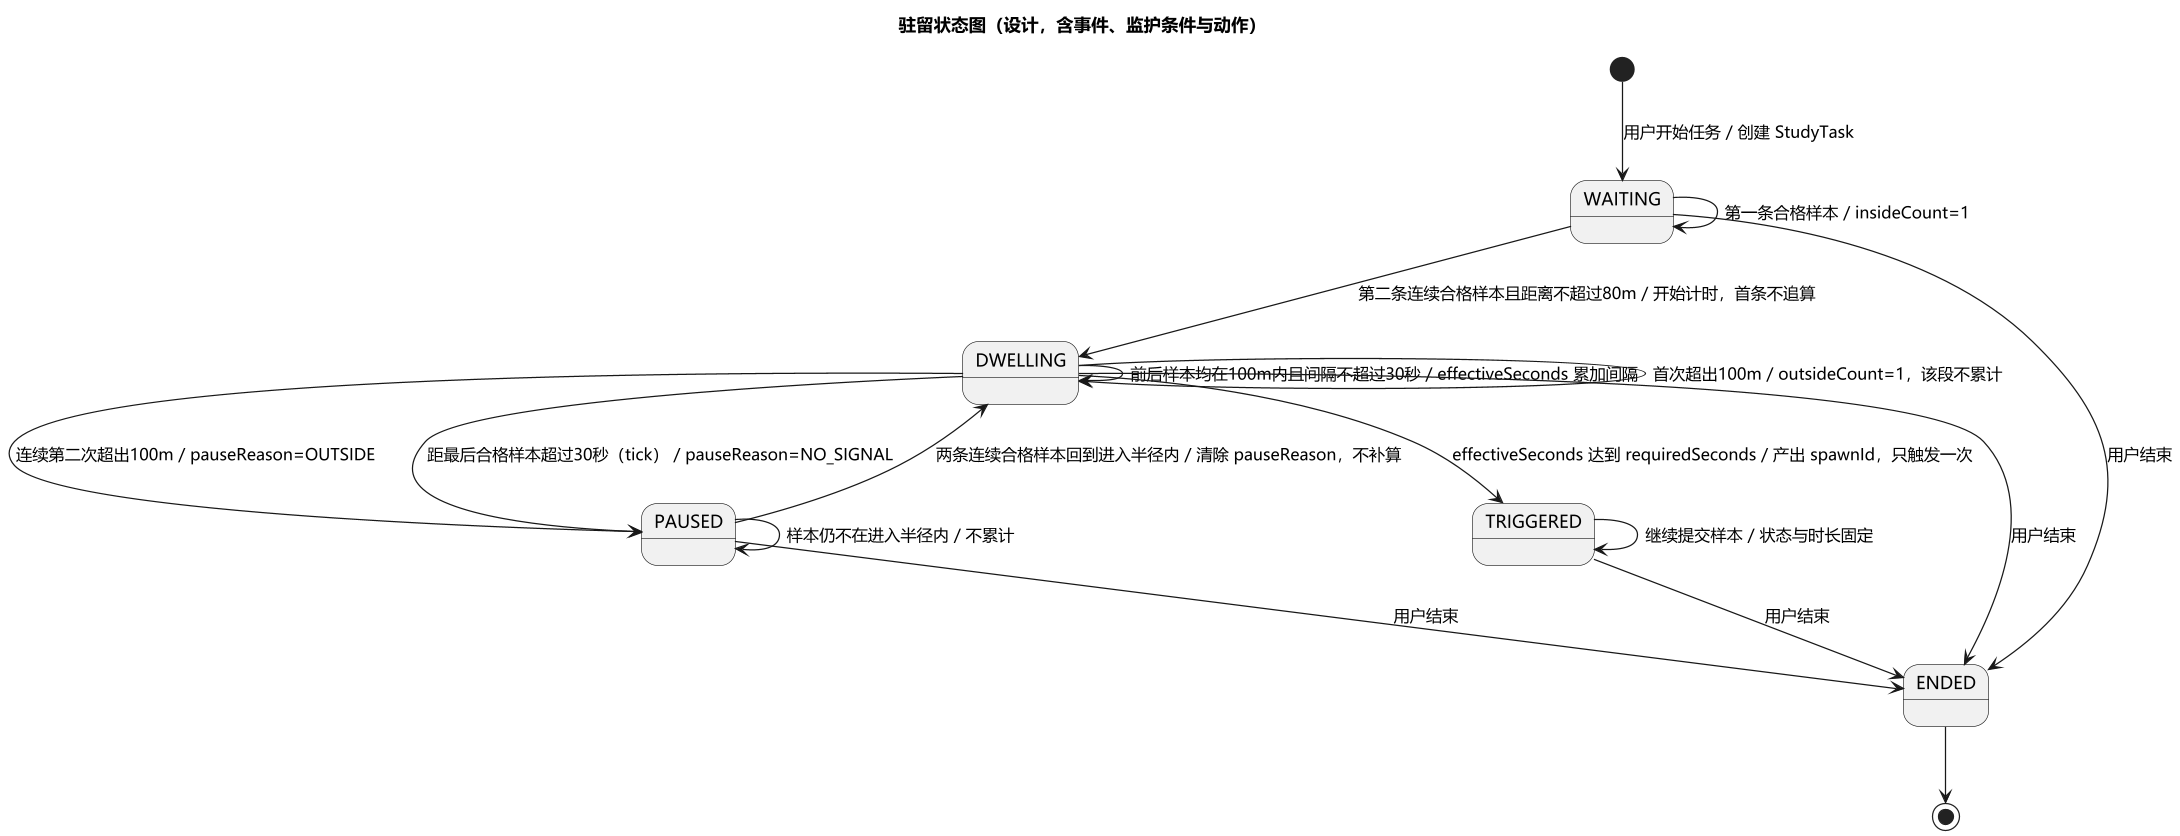

The diagram above was rendered by PlantUML. Its source (embedded in the PNG):
@startuml
skinparam defaultFontName "Microsoft YaHei"
skinparam dpi 120
skinparam shadowing false
skinparam monochrome false
title 驻留状态图（设计，含事件、监护条件与动作）

[*] --> WAITING : 用户开始任务 / 创建 StudyTask
WAITING --> WAITING : 第一条合格样本 / insideCount=1
WAITING --> DWELLING : 第二条连续合格样本且距离不超过80m / 开始计时，首条不追算
DWELLING --> DWELLING : 前后样本均在100m内且间隔不超过30秒 / effectiveSeconds 累加间隔
DWELLING --> DWELLING : 首次超出100m / outsideCount=1，该段不累计
DWELLING --> PAUSED : 连续第二次超出100m / pauseReason=OUTSIDE
DWELLING --> PAUSED : 距最后合格样本超过30秒（tick） / pauseReason=NO_SIGNAL
DWELLING --> TRIGGERED : effectiveSeconds 达到 requiredSeconds / 产出 spawnId，只触发一次
PAUSED --> PAUSED : 样本仍不在进入半径内 / 不累计
PAUSED --> DWELLING : 两条连续合格样本回到进入半径内 / 清除 pauseReason，不补算
TRIGGERED --> TRIGGERED : 继续提交样本 / 状态与时长固定
WAITING --> ENDED : 用户结束
DWELLING --> ENDED : 用户结束
PAUSED --> ENDED : 用户结束
TRIGGERED --> ENDED : 用户结束
ENDED --> [*]
@enduml